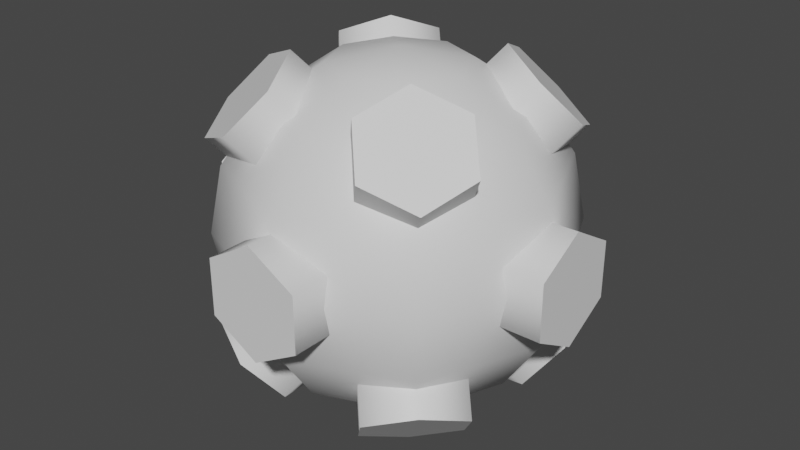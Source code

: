 # Source: um_mine00_E1_.blend  (saved by Blender 4.3.34; exported with 4.5.12 LTS)
import bpy
from mathutils import Matrix  # noqa: F401  (used for matrix-valued properties, if any)

bpy.ops.wm.read_factory_settings(use_empty=True)
scene = bpy.context.scene
scene.name = 'Scene'

# ---- collections
col_collection = bpy.data.collections.new('Collection'); scene.collection.children.link(col_collection)

# ---- materials (node trees are filled in below, after node groups)
mat_phong = bpy.data.materials.new('phong')
mat_mine1 = bpy.data.materials.new('mine1')
mat_mine1.use_transparent_shadow = False

# ---- material node trees
mat_phong.use_nodes = True; mat_phong.node_tree.nodes.clear()
_N = mat_phong.node_tree.nodes; _L = mat_phong.node_tree.links
n0 = _N.new('ShaderNodeBsdfPrincipled'); n0.name = 'Principled BSDF'; n0.location = (10, 300)
n1 = _N.new('ShaderNodeOutputMaterial'); n1.name = 'Material Output'; n1.location = (300, 300)
_L.new(n0.outputs[0], n1.inputs[0])
n1.is_active_output = True
mat_mine1.use_nodes = True; mat_mine1.node_tree.nodes.clear()
_N = mat_mine1.node_tree.nodes; _L = mat_mine1.node_tree.links
n0 = _N.new('ShaderNodeBsdfPrincipled'); n0.name = 'Principled BSDF'; n0.location = (10, 300)
n0.distribution = 'GGX'
n0.subsurface_method = 'BURLEY'
n0.inputs[3].default_value = 1.45
n0.inputs[27].default_value = (0.0, 0.0, 0.0, 1.0)
n0.inputs[28].default_value = 1.0
n1 = _N.new('ShaderNodeOutputMaterial'); n1.name = 'Material Output'; n1.location = (300, 300)
_L.new(n0.outputs[0], n1.inputs[0])
n1.is_active_output = True

# ---- world
world_world = bpy.data.worlds.new('World'); scene.world = world_world
world_world.use_nodes = True; world_world.node_tree.nodes.clear()
_N = world_world.node_tree.nodes; _L = world_world.node_tree.links
n0 = _N.new('ShaderNodeOutputWorld'); n0.name = 'World Output'; n0.location = (300, 300)
n1 = _N.new('ShaderNodeBackground'); n1.name = 'Background'; n1.location = (10, 300)
n1.inputs[0].default_value = (0.05088, 0.05088, 0.05088, 1.0)
_L.new(n1.outputs[0], n0.inputs[0])
n0.is_active_output = True
world_world.color = (0.05088, 0.05088, 0.05088)
world_world.use_sun_shadow = False
world_world.sun_shadow_jitter_overblur = 0.0

# ---- meshes
me_cone = bpy.data.meshes.new('Cone')
me_cone.from_pydata([(0.0, 0.0428, -0.0428), (0.03707, -0.0214, -0.0428), (-0.03707, -0.0214, -0.0428), (0.0, 0.0, 0.0428)], [], [(0, 3, 1), (0, 1, 2), (1, 3, 2), (2, 3, 0)])
_uv = me_cone.uv_layers.new(name='UVMap')
_uv.uv.foreach_set('vector', [0.25, 0.49, 0.25, 0.25, 0.4578, 0.13, 0.75, 0.49, 0.9578, 0.13, 0.5422, 0.13, 0.4578, 0.13, 0.25, 0.25, 0.04215, 0.13, 0.04215, 0.13, 0.25, 0.25, 0.25, 0.49])
me_cone.materials.append(mat_phong)
me_cone.use_remesh_fix_poles = True
me_cone.use_remesh_preserve_attributes = False
me_cone.use_mirror_vertex_groups = False
me_cone.update()
me_cone_001 = bpy.data.meshes.new('Cone.001')
me_cone_001.from_pydata([(0.0, 0.0428, -0.0428), (0.03707, -0.0214, -0.0428), (-0.03707, -0.0214, -0.0428), (0.0, 0.0, 0.0428)], [], [(0, 3, 1), (0, 1, 2), (1, 3, 2), (2, 3, 0)])
_uv = me_cone_001.uv_layers.new(name='UVMap')
_uv.uv.foreach_set('vector', [0.25, 0.49, 0.25, 0.25, 0.4578, 0.13, 0.75, 0.49, 0.9578, 0.13, 0.5422, 0.13, 0.4578, 0.13, 0.25, 0.25, 0.04215, 0.13, 0.04215, 0.13, 0.25, 0.25, 0.25, 0.49])
me_cone_001.materials.append(mat_phong)
me_cone_001.use_remesh_fix_poles = True
me_cone_001.use_remesh_preserve_attributes = False
me_cone_001.use_mirror_vertex_groups = False
me_cone_001.update()
me_cone_002 = bpy.data.meshes.new('Cone.002')
me_cone_002.from_pydata([(0.0, 0.0428, -0.0428), (0.03707, -0.0214, -0.0428), (-0.03707, -0.0214, -0.0428), (0.0, 0.0, 0.0428)], [], [(0, 3, 1), (0, 1, 2), (1, 3, 2), (2, 3, 0)])
_uv = me_cone_002.uv_layers.new(name='UVMap')
_uv.uv.foreach_set('vector', [0.25, 0.49, 0.25, 0.25, 0.4578, 0.13, 0.75, 0.49, 0.9578, 0.13, 0.5422, 0.13, 0.4578, 0.13, 0.25, 0.25, 0.04215, 0.13, 0.04215, 0.13, 0.25, 0.25, 0.25, 0.49])
me_cone_002.materials.append(mat_phong)
me_cone_002.use_remesh_fix_poles = True
me_cone_002.use_remesh_preserve_attributes = False
me_cone_002.use_mirror_vertex_groups = False
me_cone_002.update()
me_cone_003 = bpy.data.meshes.new('Cone.003')
me_cone_003.from_pydata([(0.0, 0.0428, -0.0428), (0.03707, -0.0214, -0.0428), (-0.03707, -0.0214, -0.0428), (0.0, 0.0, 0.0428)], [], [(0, 3, 1), (0, 1, 2), (1, 3, 2), (2, 3, 0)])
_uv = me_cone_003.uv_layers.new(name='UVMap')
_uv.uv.foreach_set('vector', [0.25, 0.49, 0.25, 0.25, 0.4578, 0.13, 0.75, 0.49, 0.9578, 0.13, 0.5422, 0.13, 0.4578, 0.13, 0.25, 0.25, 0.04215, 0.13, 0.04215, 0.13, 0.25, 0.25, 0.25, 0.49])
me_cone_003.materials.append(mat_phong)
me_cone_003.use_remesh_fix_poles = True
me_cone_003.use_remesh_preserve_attributes = False
me_cone_003.use_mirror_vertex_groups = False
me_cone_003.update()
me_cone_004 = bpy.data.meshes.new('Cone.004')
me_cone_004.from_pydata([(0.0, 0.0428, -0.0428), (0.03707, -0.0214, -0.0428), (-0.03707, -0.0214, -0.0428), (0.0, 0.0, 0.0428)], [], [(0, 3, 1), (0, 1, 2), (1, 3, 2), (2, 3, 0)])
_uv = me_cone_004.uv_layers.new(name='UVMap')
_uv.uv.foreach_set('vector', [0.25, 0.49, 0.25, 0.25, 0.4578, 0.13, 0.75, 0.49, 0.9578, 0.13, 0.5422, 0.13, 0.4578, 0.13, 0.25, 0.25, 0.04215, 0.13, 0.04215, 0.13, 0.25, 0.25, 0.25, 0.49])
me_cone_004.materials.append(mat_phong)
me_cone_004.use_remesh_fix_poles = True
me_cone_004.use_remesh_preserve_attributes = False
me_cone_004.use_mirror_vertex_groups = False
me_cone_004.update()
me_cone_005 = bpy.data.meshes.new('Cone.005')
me_cone_005.from_pydata([(0.0, 0.0428, -0.0428), (0.03707, -0.0214, -0.0428), (-0.03707, -0.0214, -0.0428), (0.0, 0.0, 0.0428)], [], [(0, 3, 1), (0, 1, 2), (1, 3, 2), (2, 3, 0)])
_uv = me_cone_005.uv_layers.new(name='UVMap')
_uv.uv.foreach_set('vector', [0.25, 0.49, 0.25, 0.25, 0.4578, 0.13, 0.75, 0.49, 0.9578, 0.13, 0.5422, 0.13, 0.4578, 0.13, 0.25, 0.25, 0.04215, 0.13, 0.04215, 0.13, 0.25, 0.25, 0.25, 0.49])
me_cone_005.materials.append(mat_phong)
me_cone_005.use_remesh_fix_poles = True
me_cone_005.use_remesh_preserve_attributes = False
me_cone_005.use_mirror_vertex_groups = False
me_cone_005.update()
me_sphere_005 = bpy.data.meshes.new('sphere.005')
me_sphere_005.from_pydata([(0.0, 0.1546, 0.3732), (0.0, 0.2856, 0.2856), (0.0, 0.3732, 0.1546), (0.0, 0.4039, -1.765e-08), (0.0, 0.3732, -0.1546), (0.0, 0.2856, -0.2856), (0.0, 0.1546, -0.3732), (0.1093, 0.1093, 0.3732), (0.2019, 0.2019, 0.2856), (0.2639, 0.2639, 0.1546), (0.2856, 0.2856, -1.765e-08), (0.2639, 0.2639, -0.1546), (0.2019, 0.2019, -0.2856), (0.1093, 0.1093, -0.3732), (0.1546, -3.442e-08, 0.3732), (0.2856, -3.442e-08, 0.2856), (0.3732, -3.442e-08, 0.1546), (0.4039, -2.238e-08, -1.765e-08), (0.3732, -2.238e-08, -0.1546), (0.2856, -3.442e-08, -0.2856), (0.1546, -3.442e-08, -0.3732), (0.1093, -0.1093, 0.3732), (0.2019, -0.2019, 0.2856), (0.2639, -0.2639, 0.1546), (0.2856, -0.2856, -1.765e-08), (0.2639, -0.2639, -0.1546), (0.2019, -0.2019, -0.2856), (0.1093, -0.1093, -0.3732), (8.937e-10, -0.1546, 0.3732), (1.293e-08, -0.2856, 0.2856), (1.293e-08, -0.3732, 0.1546), (8.937e-10, -0.4039, -1.765e-08), (8.937e-10, -0.3732, -0.1546), (1.293e-08, -0.2856, -0.2856), (8.937e-10, -0.1546, -0.3732), (-2.497e-08, -6.028e-08, 0.4039), (-0.1093, -0.1093, 0.3732), (-0.2019, -0.2019, 0.2856), (-0.2639, -0.2639, 0.1546), (-0.2856, -0.2856, -1.765e-08), (-0.2639, -0.2639, -0.1546), (-0.2019, -0.2019, -0.2856), (-0.1093, -0.1093, -0.3732), (-0.1546, -3.442e-08, 0.3732), (-0.2856, -3.442e-08, 0.2856), (-0.3732, -3.442e-08, 0.1546), (-0.4039, -2.238e-08, -1.765e-08), (-0.3732, -2.238e-08, -0.1546), (-0.2856, -3.442e-08, -0.2856), (-0.1546, -3.442e-08, -0.3732), (0.0, -3.531e-08, -0.4039), (-0.1093, 0.1093, 0.3732), (-0.2019, 0.2019, 0.2856), (-0.2639, 0.2639, 0.1546), (-0.2856, 0.2856, -1.765e-08), (-0.2639, 0.2639, -0.1546), (-0.2019, 0.2019, -0.2856), (-0.1093, 0.1093, -0.3732), (-2.951e-08, 0.3433, 0.1291), (-3.775e-08, 0.4375, 0.1291), (-0.1118, 0.3433, 0.06457), (-0.1118, 0.4375, 0.06457), (-0.1118, 0.3433, -0.06457), (-0.1118, 0.4375, -0.06457), (-1.822e-08, 0.3433, -0.1291), (-2.646e-08, 0.4375, -0.1291), (0.1118, 0.3433, -0.06457), (0.1118, 0.4375, -0.06457), (0.1118, 0.3433, 0.06457), (0.1118, 0.4375, 0.06457), (0.3433, 1.451e-08, 0.1291), (0.4375, 1.862e-08, 0.1291), (0.3433, 0.1118, 0.06457), (0.4375, 0.1118, 0.06457), (0.3433, 0.1118, -0.06457), (0.4375, 0.1118, -0.06457), (0.3433, 3.217e-09, -0.1291), (0.4375, 7.335e-09, -0.1291), (0.3433, -0.1118, -0.06457), (0.4375, -0.1118, -0.06457), (0.3433, -0.1118, 0.06457), (0.4375, -0.1118, 0.06457), (-0.3433, -3.593e-09, 0.1291), (-0.4375, -4.717e-09, 0.1291), (-0.3433, -0.1118, 0.06457), (-0.4375, -0.1118, 0.06457), (-0.3433, -0.1118, -0.06457), (-0.4375, -0.1118, -0.06457), (-0.3433, 7.696e-09, -0.1291), (-0.4375, 6.573e-09, -0.1291), (-0.3433, 0.1118, -0.06457), (-0.4375, 0.1118, -0.06457), (-0.3433, 0.1118, 0.06457), (-0.4375, 0.1118, 0.06457), (-2.233e-08, -0.3433, 0.1291), (-2.832e-08, -0.4375, 0.1291), (0.1118, -0.3433, 0.06457), (0.1118, -0.4375, 0.06457), (0.1118, -0.3433, -0.06457), (0.1118, -0.4375, -0.06457), (-3.362e-08, -0.3433, -0.1291), (-3.96e-08, -0.4375, -0.1291), (-0.1118, -0.3433, -0.06457), (-0.1118, -0.4375, -0.06457), (-0.1118, -0.3433, 0.06457), (-0.1118, -0.4375, 0.06457), (0.1071, 0.1071, 0.3341), (0.1542, 0.1542, 0.4007), (0.06029, 0.2184, 0.2884), (0.1074, 0.2656, 0.355), (0.1249, 0.283, 0.1971), (0.172, 0.3301, 0.2637), (0.2362, 0.2362, 0.1514), (0.2833, 0.2833, 0.2181), (0.283, 0.1249, 0.1971), (0.3301, 0.172, 0.2637), (0.2184, 0.06029, 0.2884), (0.2656, 0.1074, 0.355), (0.1071, -0.1071, 0.3341), (0.1542, -0.1542, 0.4007), (0.2184, -0.06029, 0.2884), (0.2656, -0.1074, 0.355), (0.283, -0.1249, 0.1971), (0.3301, -0.172, 0.2637), (0.2362, -0.2362, 0.1514), (0.2833, -0.2833, 0.2181), (0.1249, -0.283, 0.1971), (0.172, -0.3301, 0.2637), (0.06029, -0.2184, 0.2884), (0.1074, -0.2656, 0.355), (-0.1071, -0.1071, 0.3341), (-0.1542, -0.1542, 0.4007), (-0.06029, -0.2184, 0.2884), (-0.1074, -0.2656, 0.355), (-0.1249, -0.283, 0.1971), (-0.172, -0.3301, 0.2637), (-0.2362, -0.2362, 0.1514), (-0.2833, -0.2833, 0.2181), (-0.283, -0.1249, 0.1971), (-0.3301, -0.172, 0.2637), (-0.2184, -0.06029, 0.2884), (-0.2656, -0.1074, 0.355), (-0.1071, 0.1071, 0.3341), (-0.1542, 0.1542, 0.4007), (-0.2184, 0.06029, 0.2884), (-0.2656, 0.1074, 0.355), (-0.283, 0.1249, 0.1971), (-0.3301, 0.172, 0.2637), (-0.2362, 0.2362, 0.1514), (-0.2833, 0.2833, 0.2181), (-0.1249, 0.283, 0.1971), (-0.172, 0.3301, 0.2637), (-0.06029, 0.2184, 0.2884), (-0.1074, 0.2656, 0.355), (0.1071, -0.1071, -0.3341), (0.1542, -0.1542, -0.4007), (0.06029, -0.2184, -0.2884), (0.1074, -0.2656, -0.355), (0.1249, -0.283, -0.1971), (0.172, -0.3301, -0.2637), (0.2362, -0.2362, -0.1514), (0.2833, -0.2833, -0.2181), (0.283, -0.1249, -0.1971), (0.3301, -0.172, -0.2637), (0.2184, -0.06029, -0.2884), (0.2656, -0.1074, -0.355), (0.1071, 0.1071, -0.3341), (0.1542, 0.1542, -0.4007), (0.2184, 0.06029, -0.2884), (0.2656, 0.1074, -0.355), (0.283, 0.1249, -0.1971), (0.3301, 0.172, -0.2637), (0.2362, 0.2362, -0.1514), (0.2833, 0.2833, -0.2181), (0.1249, 0.283, -0.1971), (0.172, 0.3301, -0.2637), (0.06029, 0.2184, -0.2884), (0.1074, 0.2656, -0.355), (-0.1071, 0.1071, -0.3341), (-0.1542, 0.1542, -0.4007), (-0.06029, 0.2184, -0.2884), (-0.1074, 0.2656, -0.355), (-0.1249, 0.283, -0.1971), (-0.172, 0.3301, -0.2637), (-0.2362, 0.2362, -0.1514), (-0.2833, 0.2833, -0.2181), (-0.283, 0.1249, -0.1971), (-0.3301, 0.172, -0.2637), (-0.2184, 0.06029, -0.2884), (-0.2656, 0.1074, -0.355), (-0.1071, -0.1071, -0.3341), (-0.1542, -0.1542, -0.4007), (-0.2184, -0.06029, -0.2884), (-0.2656, -0.1074, -0.355), (-0.283, -0.1249, -0.1971), (-0.3301, -0.172, -0.2637), (-0.2362, -0.2362, -0.1514), (-0.2833, -0.2833, -0.2181), (-0.1249, -0.283, -0.1971), (-0.172, -0.3301, -0.2637), (-0.06029, -0.2184, -0.2884), (-0.1074, -0.2656, -0.355)], [], [(5, 4, 11, 12), (3, 2, 9, 10), (1, 0, 7, 8), (6, 5, 12, 13), (4, 3, 10, 11), (2, 1, 8, 9), (0, 35, 7), (50, 6, 13), (13, 12, 19, 20), (11, 10, 17, 18), (9, 8, 15, 16), (7, 35, 14), (50, 13, 20), (12, 11, 18, 19), (10, 9, 16, 17), (8, 7, 14, 15), (16, 15, 22, 23), (14, 35, 21), (50, 20, 27), (19, 18, 25, 26), (17, 16, 23, 24), (15, 14, 21, 22), (20, 19, 26, 27), (18, 17, 24, 25), (50, 27, 34), (26, 25, 32, 33), (24, 23, 30, 31), (22, 21, 28, 29), (27, 26, 33, 34), (25, 24, 31, 32), (23, 22, 29, 30), (21, 35, 28), (29, 28, 36, 37), (34, 33, 41, 42), (32, 31, 39, 40), (30, 29, 37, 38), (28, 35, 36), (50, 34, 42), (33, 32, 40, 41), (31, 30, 38, 39), (42, 41, 48, 49), (40, 39, 46, 47), (38, 37, 44, 45), (36, 35, 43), (50, 42, 49), (41, 40, 47, 48), (39, 38, 45, 46), (37, 36, 43, 44), (43, 35, 51), (50, 49, 57), (48, 47, 55, 56), (46, 45, 53, 54), (44, 43, 51, 52), (49, 48, 56, 57), (47, 46, 54, 55), (45, 44, 52, 53), (56, 55, 4, 5), (54, 53, 2, 3), (52, 51, 0, 1), (57, 56, 5, 6), (55, 54, 3, 4), (53, 52, 1, 2), (51, 35, 0), (50, 57, 6), (58, 59, 61, 60), (60, 61, 63, 62), (62, 63, 65, 64), (64, 65, 67, 66), (61, 59, 69, 67, 65, 63), (66, 67, 69, 68), (68, 69, 59, 58), (70, 71, 73, 72), (72, 73, 75, 74), (74, 75, 77, 76), (76, 77, 79, 78), (73, 71, 81, 79, 77, 75), (78, 79, 81, 80), (80, 81, 71, 70), (82, 83, 85, 84), (84, 85, 87, 86), (86, 87, 89, 88), (88, 89, 91, 90), (85, 83, 93, 91, 89, 87), (90, 91, 93, 92), (92, 93, 83, 82), (94, 95, 97, 96), (96, 97, 99, 98), (98, 99, 101, 100), (100, 101, 103, 102), (97, 95, 105, 103, 101, 99), (102, 103, 105, 104), (104, 105, 95, 94), (106, 107, 109, 108), (108, 109, 111, 110), (110, 111, 113, 112), (112, 113, 115, 114), (109, 107, 117, 115, 113, 111), (114, 115, 117, 116), (116, 117, 107, 106), (118, 119, 121, 120), (120, 121, 123, 122), (122, 123, 125, 124), (124, 125, 127, 126), (121, 119, 129, 127, 125, 123), (126, 127, 129, 128), (128, 129, 119, 118), (130, 131, 133, 132), (132, 133, 135, 134), (134, 135, 137, 136), (136, 137, 139, 138), (133, 131, 141, 139, 137, 135), (138, 139, 141, 140), (140, 141, 131, 130), (142, 143, 145, 144), (144, 145, 147, 146), (146, 147, 149, 148), (148, 149, 151, 150), (145, 143, 153, 151, 149, 147), (150, 151, 153, 152), (152, 153, 143, 142), (154, 155, 157, 156), (156, 157, 159, 158), (158, 159, 161, 160), (160, 161, 163, 162), (157, 155, 165, 163, 161, 159), (162, 163, 165, 164), (164, 165, 155, 154), (166, 167, 169, 168), (168, 169, 171, 170), (170, 171, 173, 172), (172, 173, 175, 174), (169, 167, 177, 175, 173, 171), (174, 175, 177, 176), (176, 177, 167, 166), (178, 179, 181, 180), (180, 181, 183, 182), (182, 183, 185, 184), (184, 185, 187, 186), (181, 179, 189, 187, 185, 183), (186, 187, 189, 188), (188, 189, 179, 178), (190, 191, 193, 192), (192, 193, 195, 194), (194, 195, 197, 196), (196, 197, 199, 198), (193, 191, 201, 199, 197, 195), (198, 199, 201, 200), (200, 201, 191, 190)])
me_sphere_005.polygons.foreach_set('use_smooth', [True] * 148)
_k = set([(58, 60), (58, 68), (59, 61), (59, 69), (60, 62), (61, 63), (62, 64), (63, 65), (64, 66), (65, 67), (66, 68), (67, 69), (70, 72), (70, 80), (71, 73), (71, 81), (72, 74), (73, 75), (74, 76), (75, 77), (76, 78), (77, 79), (78, 80), (79, 81), (82, 84), (82, 92), (83, 85), (83, 93), (84, 86), (85, 87), (86, 88), (87, 89), (88, 90), (89, 91), (90, 92), (91, 93), (94, 96), (94, 104), (95, 97), (95, 105), (96, 98), (97, 99), (98, 100), (99, 101), (100, 102), (101, 103), (102, 104), (103, 105), (106, 108), (106, 116), (107, 109), (107, 117), (108, 110), (109, 111), (110, 112), (111, 113), (112, 114), (113, 115), (114, 116), (115, 117), (118, 120), (118, 128), (119, 121), (119, 129), (120, 122), (121, 123), (122, 124), (123, 125), (124, 126), (125, 127), (126, 128), (127, 129), (130, 132), (130, 140), (131, 133), (131, 141), (132, 134), (133, 135), (134, 136), (135, 137), (136, 138), (137, 139), (138, 140), (139, 141), (142, 144), (142, 152), (143, 145), (143, 153), (144, 146), (145, 147), (146, 148), (147, 149), (148, 150), (149, 151), (150, 152), (151, 153), (154, 156), (154, 164), (155, 157), (155, 165), (156, 158), (157, 159), (158, 160), (159, 161), (160, 162), (161, 163), (162, 164), (163, 165), (166, 168), (166, 176), (167, 169), (167, 177), (168, 170), (169, 171), (170, 172), (171, 173), (172, 174), (173, 175), (174, 176), (175, 177), (178, 180), (178, 188), (179, 181), (179, 189), (180, 182), (181, 183), (182, 184), (183, 185), (184, 186), (185, 187), (186, 188), (187, 189), (190, 192), (190, 200), (191, 193), (191, 201), (192, 194), (193, 195), (194, 196), (195, 197), (196, 198), (197, 199), (198, 200), (199, 201)])
me_sphere_005.attributes.new('sharp_edge', 'BOOLEAN', 'EDGE').data.foreach_set('value', [ (min(e.vertices), max(e.vertices)) in _k for e in me_sphere_005.edges])
_uv = me_sphere_005.uv_layers.new(name='UVMap')
_uv.uv.foreach_set('vector', [0.773, 0.1212, 0.8552, 0.2442, 0.7526, 0.2442, 0.6945, 0.1212, 0.884, 0.3893, 0.8552, 0.5343, 0.7526, 0.5343, 0.773, 0.3893, 0.773, 0.6573, 0.65, 0.7395, 0.6075, 0.7395, 0.6945, 0.6573, 0.65, 0.03903, 0.773, 0.1212, 0.6945, 0.1212, 0.6075, 0.03903, 0.8552, 0.2442, 0.884, 0.3893, 0.773, 0.3893, 0.7526, 0.2442, 0.8552, 0.5343, 0.773, 0.6573, 0.6945, 0.6573, 0.7526, 0.5343, 0.65, 0.7395, 0.5049, 0.7684, 0.6075, 0.7395, 0.5049, 0.01018, 0.65, 0.03903, 0.6075, 0.03903, 0.6075, 0.03903, 0.6945, 0.1212, 0.5049, 0.1212, 0.5049, 0.03903, 0.7526, 0.2442, 0.773, 0.3893, 0.5049, 0.3893, 0.5049, 0.2442, 0.7526, 0.5343, 0.6945, 0.6573, 0.5049, 0.6573, 0.5049, 0.5343, 0.6075, 0.7395, 0.5049, 0.7684, 0.5049, 0.7395, 0.5049, 0.01018, 0.6075, 0.03903, 0.5049, 0.03903, 0.6945, 0.1212, 0.7526, 0.2442, 0.5049, 0.2442, 0.5049, 0.1212, 0.773, 0.3893, 0.7526, 0.5343, 0.5049, 0.5343, 0.5049, 0.3893, 0.6945, 0.6573, 0.6075, 0.7395, 0.5049, 0.7395, 0.5049, 0.6573, 0.5049, 0.5343, 0.5049, 0.6573, 0.3154, 0.6573, 0.2573, 0.5343, 0.5049, 0.7395, 0.5049, 0.7684, 0.4023, 0.7395, 0.5049, 0.01018, 0.5049, 0.03903, 0.4023, 0.03903, 0.5049, 0.1212, 0.5049, 0.2442, 0.2573, 0.2442, 0.3154, 0.1212, 0.5049, 0.3893, 0.5049, 0.5343, 0.2573, 0.5343, 0.2369, 0.3893, 0.5049, 0.6573, 0.5049, 0.7395, 0.4023, 0.7395, 0.3154, 0.6573, 0.5049, 0.03903, 0.5049, 0.1212, 0.3154, 0.1212, 0.4023, 0.03903, 0.5049, 0.2442, 0.5049, 0.3893, 0.2369, 0.3893, 0.2573, 0.2442, 0.5049, 0.01018, 0.4023, 0.03903, 0.3599, 0.03903, 0.3154, 0.1212, 0.2573, 0.2442, 0.1547, 0.2442, 0.2369, 0.1212, 0.2369, 0.3893, 0.2573, 0.5343, 0.1547, 0.5343, 0.1258, 0.3893, 0.3154, 0.6573, 0.4023, 0.7395, 0.3599, 0.7395, 0.2369, 0.6573, 0.4023, 0.03903, 0.3154, 0.1212, 0.2369, 0.1212, 0.3599, 0.03903, 0.2573, 0.2442, 0.2369, 0.3893, 0.1258, 0.3893, 0.1547, 0.2442, 0.2573, 0.5343, 0.3154, 0.6573, 0.2369, 0.6573, 0.1547, 0.5343, 0.4023, 0.7395, 0.5049, 0.7684, 0.3599, 0.7395, 0.2369, 0.6573, 0.3599, 0.7395, 0.4023, 0.7395, 0.3154, 0.6573, 0.3599, 0.03903, 0.2369, 0.1212, 0.3154, 0.1212, 0.4023, 0.03903, 0.1547, 0.2442, 0.1258, 0.3893, 0.2369, 0.3893, 0.2573, 0.2442, 0.1547, 0.5343, 0.2369, 0.6573, 0.3154, 0.6573, 0.2573, 0.5343, 0.3599, 0.7395, 0.5049, 0.7684, 0.4023, 0.7395, 0.5049, 0.01018, 0.3599, 0.03903, 0.4023, 0.03903, 0.2369, 0.1212, 0.1547, 0.2442, 0.2573, 0.2442, 0.3154, 0.1212, 0.1258, 0.3893, 0.1547, 0.5343, 0.2573, 0.5343, 0.2369, 0.3893, 0.4023, 0.03903, 0.3154, 0.1212, 0.5049, 0.1212, 0.5049, 0.03903, 0.2573, 0.2442, 0.2369, 0.3893, 0.5049, 0.3893, 0.5049, 0.2442, 0.2573, 0.5343, 0.3154, 0.6573, 0.5049, 0.6573, 0.5049, 0.5343, 0.4023, 0.7395, 0.5049, 0.7684, 0.5049, 0.7395, 0.5049, 0.01018, 0.4023, 0.03903, 0.5049, 0.03903, 0.3154, 0.1212, 0.2573, 0.2442, 0.5049, 0.2442, 0.5049, 0.1212, 0.2369, 0.3893, 0.2573, 0.5343, 0.5049, 0.5343, 0.5049, 0.3893, 0.3154, 0.6573, 0.4023, 0.7395, 0.5049, 0.7395, 0.5049, 0.6573, 0.5049, 0.7395, 0.5049, 0.7684, 0.6075, 0.7395, 0.5049, 0.01018, 0.5049, 0.03903, 0.6075, 0.03903, 0.5049, 0.1212, 0.5049, 0.2442, 0.7526, 0.2442, 0.6945, 0.1212, 0.5049, 0.3893, 0.5049, 0.5343, 0.7526, 0.5343, 0.773, 0.3893, 0.5049, 0.6573, 0.5049, 0.7395, 0.6075, 0.7395, 0.6945, 0.6573, 0.5049, 0.03903, 0.5049, 0.1212, 0.6945, 0.1212, 0.6075, 0.03903, 0.5049, 0.2442, 0.5049, 0.3893, 0.773, 0.3893, 0.7526, 0.2442, 0.5049, 0.5343, 0.5049, 0.6573, 0.6945, 0.6573, 0.7526, 0.5343, 0.6945, 0.1212, 0.7526, 0.2442, 0.8552, 0.2442, 0.773, 0.1212, 0.773, 0.3893, 0.7526, 0.5343, 0.8552, 0.5343, 0.884, 0.3893, 0.6945, 0.6573, 0.6075, 0.7395, 0.65, 0.7395, 0.773, 0.6573, 0.6075, 0.03903, 0.6945, 0.1212, 0.773, 0.1212, 0.65, 0.03903, 0.7526, 0.2442, 0.773, 0.3893, 0.884, 0.3893, 0.8552, 0.2442, 0.7526, 0.5343, 0.6945, 0.6573, 0.773, 0.6573, 0.8552, 0.5343, 0.6075, 0.7395, 0.5049, 0.7684, 0.65, 0.7395, 0.5049, 0.01018, 0.6075, 0.03903, 0.65, 0.03903, 0.9808, 0.8809, 0.9808, 0.9919, 0.9048, 0.9919, 0.9048, 0.8809, 0.9048, 0.8809, 0.9048, 0.9919, 0.7527, 0.9919, 0.7527, 0.8809, 0.5245, 0.8809, 0.5245, 0.7699, 0.6005, 0.7699, 0.6005, 0.8809, 0.6005, 0.8809, 0.6005, 0.7699, 0.7527, 0.7699, 0.7527, 0.8809, 0.3195, 0.7188, 0.3195, 0.8994, 0.1631, 0.9897, 0.006697, 0.8994, 0.006697, 0.7188, 0.1631, 0.6285, 0.7527, 0.8809, 0.7527, 0.7699, 0.8287, 0.7699, 0.8287, 0.8809, 0.8287, 0.8809, 0.8287, 0.7699, 0.9808, 0.7699, 0.9808, 0.8809, 0.9808, 0.8809, 0.9808, 0.9919, 0.9048, 0.9919, 0.9048, 0.8809, 0.9048, 0.8809, 0.9048, 0.9919, 0.7527, 0.9919, 0.7527, 0.8809, 0.5245, 0.8809, 0.5245, 0.7699, 0.6005, 0.7699, 0.6005, 0.8809, 0.6005, 0.8809, 0.6005, 0.7699, 0.7527, 0.7699, 0.7527, 0.8809, 0.3195, 0.7188, 0.3195, 0.8994, 0.1631, 0.9897, 0.006697, 0.8994, 0.006697, 0.7188, 0.1631, 0.6285, 0.7527, 0.8809, 0.7527, 0.7699, 0.8287, 0.7699, 0.8287, 0.8809, 0.8287, 0.8809, 0.8287, 0.7699, 0.9808, 0.7699, 0.9808, 0.8809, 0.9808, 0.8809, 0.9808, 0.9919, 0.9048, 0.9919, 0.9048, 0.8809, 0.9048, 0.8809, 0.9048, 0.9919, 0.7527, 0.9919, 0.7527, 0.8809, 0.5245, 0.8809, 0.5245, 0.7699, 0.6005, 0.7699, 0.6005, 0.8809, 0.6005, 0.8809, 0.6005, 0.7699, 0.7527, 0.7699, 0.7527, 0.8809, 0.3195, 0.7188, 0.3195, 0.8994, 0.1631, 0.9897, 0.006697, 0.8994, 0.006697, 0.7188, 0.1631, 0.6285, 0.7527, 0.8809, 0.7527, 0.7699, 0.8287, 0.7699, 0.8287, 0.8809, 0.8287, 0.8809, 0.8287, 0.7699, 0.9808, 0.7699, 0.9808, 0.8809, 0.9808, 0.8809, 0.9808, 0.9919, 0.9048, 0.9919, 0.9048, 0.8809, 0.9048, 0.8809, 0.9048, 0.9919, 0.7527, 0.9919, 0.7527, 0.8809, 0.5245, 0.8809, 0.5245, 0.7699, 0.6005, 0.7699, 0.6005, 0.8809, 0.6005, 0.8809, 0.6005, 0.7699, 0.7527, 0.7699, 0.7527, 0.8809, 0.3195, 0.7188, 0.3195, 0.8994, 0.1631, 0.9897, 0.006697, 0.8994, 0.006697, 0.7188, 0.1631, 0.6285, 0.7527, 0.8809, 0.7527, 0.7699, 0.8287, 0.7699, 0.8287, 0.8809, 0.8287, 0.8809, 0.8287, 0.7699, 0.9808, 0.7699, 0.9808, 0.8809, 0.9808, 0.8809, 0.9808, 0.9919, 0.9048, 0.9919, 0.9048, 0.8809, 0.9048, 0.8809, 0.9048, 0.9919, 0.7527, 0.9919, 0.7527, 0.8809, 0.5245, 0.8809, 0.5245, 0.7699, 0.6005, 0.7699, 0.6005, 0.8809, 0.6005, 0.8809, 0.6005, 0.7699, 0.7527, 0.7699, 0.7527, 0.8809, 0.3195, 0.7188, 0.3195, 0.8994, 0.1631, 0.9897, 0.006697, 0.8994, 0.006697, 0.7188, 0.1631, 0.6285, 0.7527, 0.8809, 0.7527, 0.7699, 0.8287, 0.7699, 0.8287, 0.8809, 0.8287, 0.8809, 0.8287, 0.7699, 0.9808, 0.7699, 0.9808, 0.8809, 0.9808, 0.8809, 0.9808, 0.9919, 0.9048, 0.9919, 0.9048, 0.8809, 0.9048, 0.8809, 0.9048, 0.9919, 0.7527, 0.9919, 0.7527, 0.8809, 0.5245, 0.8809, 0.5245, 0.7699, 0.6005, 0.7699, 0.6005, 0.8809, 0.6005, 0.8809, 0.6005, 0.7699, 0.7527, 0.7699, 0.7527, 0.8809, 0.3195, 0.7188, 0.3195, 0.8994, 0.1631, 0.9897, 0.006697, 0.8994, 0.006697, 0.7188, 0.1631, 0.6285, 0.7527, 0.8809, 0.7527, 0.7699, 0.8287, 0.7699, 0.8287, 0.8809, 0.8287, 0.8809, 0.8287, 0.7699, 0.9808, 0.7699, 0.9808, 0.8809, 0.9808, 0.8809, 0.9808, 0.9919, 0.9048, 0.9919, 0.9048, 0.8809, 0.9048, 0.8809, 0.9048, 0.9919, 0.7527, 0.9919, 0.7527, 0.8809, 0.5245, 0.8809, 0.5245, 0.7699, 0.6005, 0.7699, 0.6005, 0.8809, 0.6005, 0.8809, 0.6005, 0.7699, 0.7527, 0.7699, 0.7527, 0.8809, 0.3195, 0.7188, 0.3195, 0.8994, 0.1631, 0.9897, 0.006697, 0.8994, 0.006697, 0.7188, 0.1631, 0.6285, 0.7527, 0.8809, 0.7527, 0.7699, 0.8287, 0.7699, 0.8287, 0.8809, 0.8287, 0.8809, 0.8287, 0.7699, 0.9808, 0.7699, 0.9808, 0.8809, 0.9808, 0.8809, 0.9808, 0.9919, 0.9048, 0.9919, 0.9048, 0.8809, 0.9048, 0.8809, 0.9048, 0.9919, 0.7527, 0.9919, 0.7527, 0.8809, 0.5245, 0.8809, 0.5245, 0.7699, 0.6005, 0.7699, 0.6005, 0.8809, 0.6005, 0.8809, 0.6005, 0.7699, 0.7527, 0.7699, 0.7527, 0.8809, 0.3195, 0.7188, 0.3195, 0.8994, 0.1631, 0.9897, 0.006697, 0.8994, 0.006697, 0.7188, 0.1631, 0.6285, 0.7527, 0.8809, 0.7527, 0.7699, 0.8287, 0.7699, 0.8287, 0.8809, 0.8287, 0.8809, 0.8287, 0.7699, 0.9808, 0.7699, 0.9808, 0.8809, 0.9808, 0.8809, 0.9808, 0.9919, 0.9048, 0.9919, 0.9048, 0.8809, 0.9048, 0.8809, 0.9048, 0.9919, 0.7527, 0.9919, 0.7527, 0.8809, 0.5245, 0.8809, 0.5245, 0.7699, 0.6005, 0.7699, 0.6005, 0.8809, 0.6005, 0.8809, 0.6005, 0.7699, 0.7527, 0.7699, 0.7527, 0.8809, 0.3195, 0.7188, 0.3195, 0.8994, 0.1631, 0.9897, 0.006697, 0.8994, 0.006697, 0.7188, 0.1631, 0.6285, 0.7527, 0.8809, 0.7527, 0.7699, 0.8287, 0.7699, 0.8287, 0.8809, 0.8287, 0.8809, 0.8287, 0.7699, 0.9808, 0.7699, 0.9808, 0.8809, 0.9808, 0.8809, 0.9808, 0.9919, 0.9048, 0.9919, 0.9048, 0.8809, 0.9048, 0.8809, 0.9048, 0.9919, 0.7527, 0.9919, 0.7527, 0.8809, 0.5245, 0.8809, 0.5245, 0.7699, 0.6005, 0.7699, 0.6005, 0.8809, 0.6005, 0.8809, 0.6005, 0.7699, 0.7527, 0.7699, 0.7527, 0.8809, 0.3195, 0.7188, 0.3195, 0.8994, 0.1631, 0.9897, 0.006697, 0.8994, 0.006697, 0.7188, 0.1631, 0.6285, 0.7527, 0.8809, 0.7527, 0.7699, 0.8287, 0.7699, 0.8287, 0.8809, 0.8287, 0.8809, 0.8287, 0.7699, 0.9808, 0.7699, 0.9808, 0.8809, 0.9808, 0.8809, 0.9808, 0.9919, 0.9048, 0.9919, 0.9048, 0.8809, 0.9048, 0.8809, 0.9048, 0.9919, 0.7527, 0.9919, 0.7527, 0.8809, 0.5245, 0.8809, 0.5245, 0.7699, 0.6005, 0.7699, 0.6005, 0.8809, 0.6005, 0.8809, 0.6005, 0.7699, 0.7527, 0.7699, 0.7527, 0.8809, 0.3195, 0.7188, 0.3195, 0.8994, 0.1631, 0.9897, 0.006697, 0.8994, 0.006697, 0.7188, 0.1631, 0.6285, 0.7527, 0.8809, 0.7527, 0.7699, 0.8287, 0.7699, 0.8287, 0.8809, 0.8287, 0.8809, 0.8287, 0.7699, 0.9808, 0.7699, 0.9808, 0.8809, 0.9808, 0.8809, 0.9808, 0.9919, 0.9048, 0.9919, 0.9048, 0.8809, 0.9048, 0.8809, 0.9048, 0.9919, 0.7527, 0.9919, 0.7527, 0.8809, 0.5245, 0.8809, 0.5245, 0.7699, 0.6005, 0.7699, 0.6005, 0.8809, 0.6005, 0.8809, 0.6005, 0.7699, 0.7527, 0.7699, 0.7527, 0.8809, 0.3195, 0.7188, 0.3195, 0.8994, 0.1631, 0.9897, 0.006697, 0.8994, 0.006697, 0.7188, 0.1631, 0.6285, 0.7527, 0.8809, 0.7527, 0.7699, 0.8287, 0.7699, 0.8287, 0.8809, 0.8287, 0.8809, 0.8287, 0.7699, 0.9808, 0.7699, 0.9808, 0.8809])
me_sphere_005.materials.append(mat_mine1)
me_sphere_005.materials.append(None)
me_sphere_005.use_remesh_fix_poles = True
me_sphere_005.use_remesh_preserve_attributes = False
me_sphere_005.update()

# ---- objects
ob_hp_emit_1 = bpy.data.objects.new('hp_emit_1', me_cone)
ob_hp_special_1 = bpy.data.objects.new('hp_special_1', me_cone_001)
ob_hp_cannon_1 = bpy.data.objects.new('hp_cannon_1', me_cone_002)
ob_hp_com_1 = bpy.data.objects.new('hp_com_1', me_cone_003)
ob_hp_smoke = bpy.data.objects.new('hp_smoke', me_cone_004)
ob_hp_eyepoint = bpy.data.objects.new('hp_eyepoint', me_cone_005)
ob_mainbody = bpy.data.objects.new('mainbody', me_sphere_005)

# ---- transforms, parenting, visibility, modifiers, constraints
ob_hp_emit_1.parent = ob_mainbody
ob_hp_emit_1.location = (0.0, 0.0, 0.0)
ob_hp_emit_1.lineart.crease_threshold = 0.0
ob_hp_special_1.parent = ob_mainbody
ob_hp_special_1.location = (0.0, 0.0, 0.0)
ob_hp_special_1.lineart.crease_threshold = 0.0
ob_hp_cannon_1.parent = ob_mainbody
ob_hp_cannon_1.location = (0.0, 0.0, 0.0)
ob_hp_cannon_1.lineart.crease_threshold = 0.0
ob_hp_com_1.parent = ob_mainbody
ob_hp_com_1.location = (0.0, 0.0, 0.0)
ob_hp_com_1.lineart.crease_threshold = 0.0
ob_hp_smoke.parent = ob_mainbody
ob_hp_smoke.location = (0.0, 0.0, 0.0)
ob_hp_smoke.lineart.crease_threshold = 0.0
ob_hp_eyepoint.parent = ob_mainbody
ob_hp_eyepoint.location = (0.0, 0.0, 0.0)
ob_hp_eyepoint.lineart.crease_threshold = 0.0
ob_mainbody.location = (0.0, 0.0, 0.0)
ob_mainbody.lineart.crease_threshold = 0.0

# ---- collection membership
col_collection.objects.link(ob_hp_emit_1)
col_collection.objects.link(ob_hp_special_1)
col_collection.objects.link(ob_hp_cannon_1)
col_collection.objects.link(ob_hp_com_1)
col_collection.objects.link(ob_hp_smoke)
col_collection.objects.link(ob_hp_eyepoint)
col_collection.objects.link(ob_mainbody)

# ---- scene / render settings (as saved in the file)
scene.frame_start = 1; scene.frame_end = 250; scene.frame_set(1)
scene.render.engine = 'BLENDER_EEVEE_NEXT'
scene.render.fps = 30
scene.cycles.use_denoising = False
scene.cycles.samples = 128
scene.cycles.sampling_pattern = 'TABULATED_SOBOL'
scene.cycles.use_adaptive_sampling = False
scene.cycles.use_light_tree = False
scene.view_settings.view_transform = 'Filmic'
bpy.context.view_layer.update()

# ---- added for rendering (the .blend has no active camera and no usable light): camera, sun
cam_auto = bpy.data.cameras.new('AutoCamera')
cam_auto.lens = 50.0
cam_auto.sensor_width = 36.0
cam_auto.clip_end = 1000.0
ob_auto_camera = bpy.data.objects.new('AutoCamera', cam_auto)
scene.collection.objects.link(ob_auto_camera)
ob_auto_camera.location = (1.36731, -1.64078, 1.09385)
ob_auto_camera.rotation_euler = (1.09748, -7.21219e-08, 0.694738)
scene.camera = ob_auto_camera
light_auto_sun = bpy.data.lights.new('AutoSun', 'SUN')
light_auto_sun.energy = 3.0
light_auto_sun.angle = 0.0523599
ob_auto_sun = bpy.data.objects.new('AutoSun', light_auto_sun)
scene.collection.objects.link(ob_auto_sun)
ob_auto_sun.rotation_euler = (0.872665, 0.174533, 0.523599)
bpy.context.view_layer.update()
